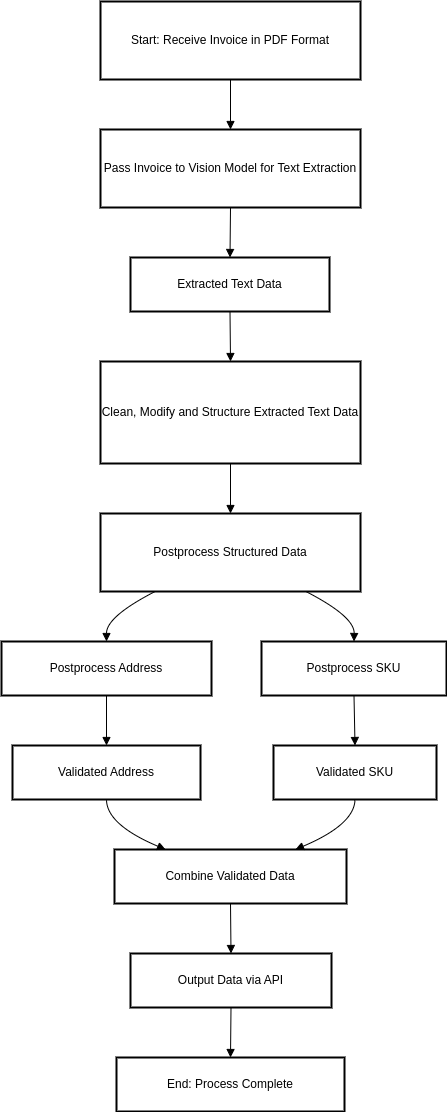

The diagram above was exported from draw.io. Its source (the exported page's mxGraphModel, read from the mxfile embedded in the PNG):
<mxGraphModel>
  <root>
    <mxCell id="0" />
    <mxCell id="1" parent="0" />
    <mxCell id="2" value="Start: Receive Invoice in PDF Format" style="whiteSpace=wrap;strokeWidth=2;" vertex="1" parent="1">
      <mxGeometry x="107" y="8" width="260" height="78" as="geometry" />
    </mxCell>
    <mxCell id="3" value="Pass Invoice to Vision Model for Text Extraction" style="whiteSpace=wrap;strokeWidth=2;" vertex="1" parent="1">
      <mxGeometry x="107" y="136" width="260" height="78" as="geometry" />
    </mxCell>
    <mxCell id="4" value="Extracted Text Data" style="whiteSpace=wrap;strokeWidth=2;" vertex="1" parent="1">
      <mxGeometry x="137" y="264" width="199" height="54" as="geometry" />
    </mxCell>
    <mxCell id="5" value="Clean, Modify and Structure Extracted Text Data" style="whiteSpace=wrap;strokeWidth=2;" vertex="1" parent="1">
      <mxGeometry x="107" y="368" width="260" height="102" as="geometry" />
    </mxCell>
    <mxCell id="6" value="Postprocess Structured Data" style="whiteSpace=wrap;strokeWidth=2;" vertex="1" parent="1">
      <mxGeometry x="107" y="520" width="260" height="78" as="geometry" />
    </mxCell>
    <mxCell id="7" value="Postprocess Address" style="whiteSpace=wrap;strokeWidth=2;" vertex="1" parent="1">
      <mxGeometry x="8" y="648" width="210" height="54" as="geometry" />
    </mxCell>
    <mxCell id="8" value="Postprocess SKU" style="whiteSpace=wrap;strokeWidth=2;" vertex="1" parent="1">
      <mxGeometry x="268" y="648" width="185" height="54" as="geometry" />
    </mxCell>
    <mxCell id="9" value="Validated Address" style="whiteSpace=wrap;strokeWidth=2;" vertex="1" parent="1">
      <mxGeometry x="19" y="752" width="188" height="54" as="geometry" />
    </mxCell>
    <mxCell id="10" value="Validated SKU" style="whiteSpace=wrap;strokeWidth=2;" vertex="1" parent="1">
      <mxGeometry x="280" y="752" width="163" height="54" as="geometry" />
    </mxCell>
    <mxCell id="11" value="Combine Validated Data" style="whiteSpace=wrap;strokeWidth=2;" vertex="1" parent="1">
      <mxGeometry x="121" y="856" width="232" height="54" as="geometry" />
    </mxCell>
    <mxCell id="12" value="Output Data via API" style="whiteSpace=wrap;strokeWidth=2;" vertex="1" parent="1">
      <mxGeometry x="137" y="960" width="201" height="54" as="geometry" />
    </mxCell>
    <mxCell id="13" value="End: Process Complete" style="whiteSpace=wrap;strokeWidth=2;" vertex="1" parent="1">
      <mxGeometry x="123" y="1064" width="228" height="54" as="geometry" />
    </mxCell>
    <mxCell id="14" value="" style="curved=1;startArrow=none;endArrow=block;exitX=0.5;exitY=1;entryX=0.5;entryY=0;" edge="1" parent="1" source="2" target="3">
      <mxGeometry relative="1" as="geometry">
        <Array as="points" />
      </mxGeometry>
    </mxCell>
    <mxCell id="15" value="" style="curved=1;startArrow=none;endArrow=block;exitX=0.5;exitY=1;entryX=0.5;entryY=0;" edge="1" parent="1" source="3" target="4">
      <mxGeometry relative="1" as="geometry">
        <Array as="points" />
      </mxGeometry>
    </mxCell>
    <mxCell id="16" value="" style="curved=1;startArrow=none;endArrow=block;exitX=0.5;exitY=1;entryX=0.5;entryY=0;" edge="1" parent="1" source="4" target="5">
      <mxGeometry relative="1" as="geometry">
        <Array as="points" />
      </mxGeometry>
    </mxCell>
    <mxCell id="17" value="" style="curved=1;startArrow=none;endArrow=block;exitX=0.5;exitY=1;entryX=0.5;entryY=0;" edge="1" parent="1" source="5" target="6">
      <mxGeometry relative="1" as="geometry">
        <Array as="points" />
      </mxGeometry>
    </mxCell>
    <mxCell id="18" value="" style="curved=1;startArrow=none;endArrow=block;exitX=0.21;exitY=1;entryX=0.5;entryY=0;" edge="1" parent="1" source="6" target="7">
      <mxGeometry relative="1" as="geometry">
        <Array as="points">
          <mxPoint x="113" y="623" />
        </Array>
      </mxGeometry>
    </mxCell>
    <mxCell id="19" value="" style="curved=1;startArrow=none;endArrow=block;exitX=0.79;exitY=1;entryX=0.5;entryY=0;" edge="1" parent="1" source="6" target="8">
      <mxGeometry relative="1" as="geometry">
        <Array as="points">
          <mxPoint x="361" y="623" />
        </Array>
      </mxGeometry>
    </mxCell>
    <mxCell id="20" value="" style="curved=1;startArrow=none;endArrow=block;exitX=0.5;exitY=1;entryX=0.5;entryY=0;" edge="1" parent="1" source="7" target="9">
      <mxGeometry relative="1" as="geometry">
        <Array as="points" />
      </mxGeometry>
    </mxCell>
    <mxCell id="21" value="" style="curved=1;startArrow=none;endArrow=block;exitX=0.5;exitY=1;entryX=0.5;entryY=0;" edge="1" parent="1" source="8" target="10">
      <mxGeometry relative="1" as="geometry">
        <Array as="points" />
      </mxGeometry>
    </mxCell>
    <mxCell id="22" value="" style="curved=1;startArrow=none;endArrow=block;exitX=0.5;exitY=1;entryX=0.22;entryY=0;" edge="1" parent="1" source="9" target="11">
      <mxGeometry relative="1" as="geometry">
        <Array as="points">
          <mxPoint x="113" y="831" />
        </Array>
      </mxGeometry>
    </mxCell>
    <mxCell id="23" value="" style="curved=1;startArrow=none;endArrow=block;exitX=0.5;exitY=1;entryX=0.78;entryY=0;" edge="1" parent="1" source="10" target="11">
      <mxGeometry relative="1" as="geometry">
        <Array as="points">
          <mxPoint x="361" y="831" />
        </Array>
      </mxGeometry>
    </mxCell>
    <mxCell id="24" value="" style="curved=1;startArrow=none;endArrow=block;exitX=0.5;exitY=1;entryX=0.5;entryY=0;" edge="1" parent="1" source="11" target="12">
      <mxGeometry relative="1" as="geometry">
        <Array as="points" />
      </mxGeometry>
    </mxCell>
    <mxCell id="25" value="" style="curved=1;startArrow=none;endArrow=block;exitX=0.5;exitY=1;entryX=0.5;entryY=0;" edge="1" parent="1" source="12" target="13">
      <mxGeometry relative="1" as="geometry">
        <Array as="points" />
      </mxGeometry>
    </mxCell>
  </root>
</mxGraphModel>